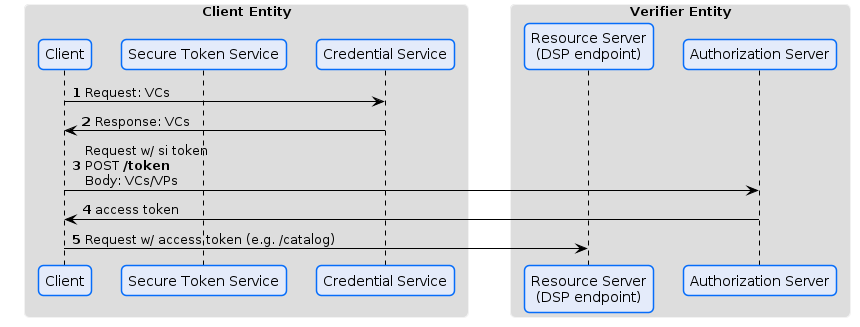

The diagram above was rendered by PlantUML. Its source (embedded in the PNG):
@startuml
!pragma layout smetana




skinparam sequence {
ArrowColor Black
LifeLineBorderColor 000000
LifeLineBackgroundColor #A9DCDF
}

skinparam roundCorner 10

skinparam ArrowColor #000000
skinparam ArrowHeadColor #000000
skinparam LifeLineBackgroundColor #747C94


skinparam CloudBackgroundColor #F4F5F9
skinparam CloudBorderColor  #98A3AB
skinparam CloudFontColor  Black

skinparam ArtifactBackgroundColor #F4F5F9
skinparam ArtifactBorderColor #98A3AB

skinparam ComponentBackgroundColor #E4EBFA
skinparam ComponentBorderColor #066DFA
skinparam ComponentFontColor Black

skinparam DatabaseBackgroundColor #CFFBDE
skinparam DatabaseBorderColor #24DCC1
skinparam DatabaseFontColor Black

skinparam ParticipantBorderColor #066DFA
skinparam ParticipantBackgroundColor #E4EBFA
skinparam SequenceGroupBorderColor #DADADA
skinparam SequenceGroupHeaderFontColor #000000
skinparam BoxPadding 20
skinparam ParticipantPadding 10

skinparam AgentBackgroundColor White
skinparam AgentBackgroundColor #E4EBFA
skinparam AgentBorderColor #066DFA
skinparam noteBorderColor FEF3BF
skinparam SequenceBoxBorderColor F2F2F2
skinparam shadowing false
skinparam AgentBorderThickness 1

skinparam NoteBackgroundColor FEFFDD

skinparam FrameBackgroundColor #F4F5F9
skinparam FrameBorderColor #F4F5F9
skinparam FrameFontColor #747C94

skinparam ActivityBackgroundColor #E4EBFA

skinparam StateBackgroundColor #E4EBFA
skinparam StateBorderColor #066DFA
skinparam StateStartColor #066DFA
skinparam StateEndColor #066DFA
skinparam StateFontSize 12

skinparam ActivityBackgroundColor #E4EBFA
skinparam ActivityBorderColor #066DFA
skinparam ActivityEndColor #066DFA
skinparam ActivityStartColor #066DFA
skinparam ActivityDiamondBackgroundColor #F4F5F9
skinparam ActivityDiamondBorderColor #066DFA

skinparam PartitionBackgroundColor #F4F5F9
skinparam PartitionBorderColor #747C94
skinparam PartitionFontColor #747C94

skinparam ClassAttributeFontColor Black
skinparam ClassBorderColor #066DFA
skinparam ClassBackgroundColor #E4EBFA

autonumber

box "Client Entity"
participant "Client" as C
participant "Secure Token Service" as STS
participant "Credential Service" as CS
end box

box "Verifier Entity"
participant "Resource Server\n(DSP endpoint)" as RS
participant "Authorization Server" as AS
end box

C -> CS: Request: VCs
CS -> C: Response: VCs

C-> AS: Request w/ si token\nPOST <b>/token</b>\nBody: VCs/VPs
AS -> C: access token

C -> RS: Request w/ access token (e.g. /catalog)

@enduml